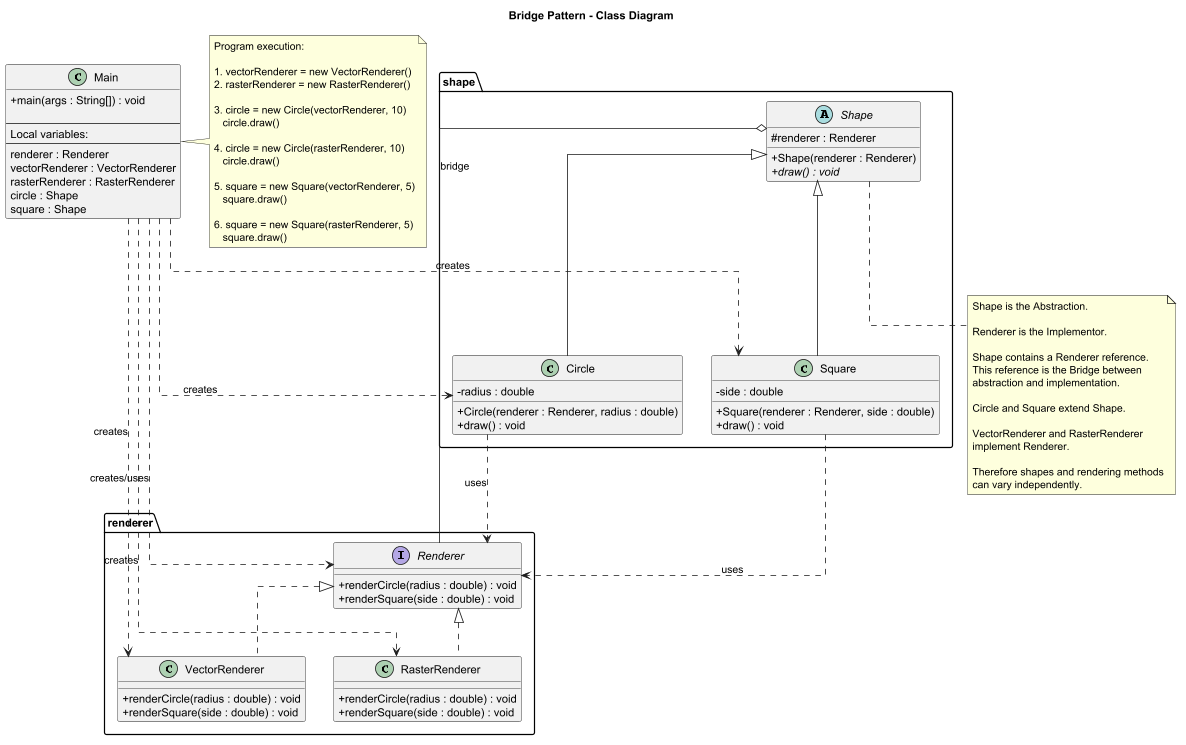

The diagram above was rendered by PlantUML. Its source (embedded in the PNG):
@startuml
title Bridge Pattern - Class Diagram

skinparam classAttributeIconSize 0
skinparam shadowing false
skinparam linetype ortho

' =========================================================
' RENDERER SIDE
' =========================================================

package renderer {

    interface Renderer {
        +renderCircle(radius : double) : void
        +renderSquare(side : double) : void
    }

    class VectorRenderer {
        +renderCircle(radius : double) : void
        +renderSquare(side : double) : void
    }

    class RasterRenderer {
        +renderCircle(radius : double) : void
        +renderSquare(side : double) : void
    }

    Renderer <|.. VectorRenderer
    Renderer <|.. RasterRenderer
}


' =========================================================
' SHAPE SIDE
' =========================================================

package shape {

    abstract class Shape {
        #renderer : Renderer

        +Shape(renderer : Renderer)
        {abstract} +draw() : void
    }

    class Circle {
        -radius : double

        +Circle(renderer : Renderer, radius : double)
        +draw() : void
    }

    class Square {
        -side : double

        +Square(renderer : Renderer, side : double)
        +draw() : void
    }

    Shape <|-- Circle
    Shape <|-- Square
}


' =========================================================
' BRIDGE RELATIONSHIP
' =========================================================

Shape o-- Renderer : bridge

Circle ..> Renderer : uses
Square ..> Renderer : uses


' =========================================================
' MAIN
' =========================================================

class Main {
    +main(args : String[]) : void

    --
    Local variables:
    --
    renderer : Renderer
    vectorRenderer : VectorRenderer
    rasterRenderer : RasterRenderer
    circle : Shape
    square : Shape
}

Main ..> Renderer : creates/uses
Main ..> VectorRenderer : creates
Main ..> RasterRenderer : creates
Main ..> Circle : creates
Main ..> Square : creates


' =========================================================
' MAIN EXECUTION FLOW
' =========================================================

note right of Main
    Program execution:

    1. vectorRenderer = new VectorRenderer()
    2. rasterRenderer = new RasterRenderer()

    3. circle = new Circle(vectorRenderer, 10)
       circle.draw()

    4. circle = new Circle(rasterRenderer, 10)
       circle.draw()

    5. square = new Square(vectorRenderer, 5)
       square.draw()

    6. square = new Square(rasterRenderer, 5)
       square.draw()
end note


' =========================================================
' EXPLANATION OF BRIDGE
' =========================================================

note bottom of Shape
    Shape is the Abstraction.

    Renderer is the Implementor.

    Shape contains a Renderer reference.
    This reference is the Bridge between
    abstraction and implementation.

    Circle and Square extend Shape.

    VectorRenderer and RasterRenderer
    implement Renderer.

    Therefore shapes and rendering methods
    can vary independently.
end note

@enduml